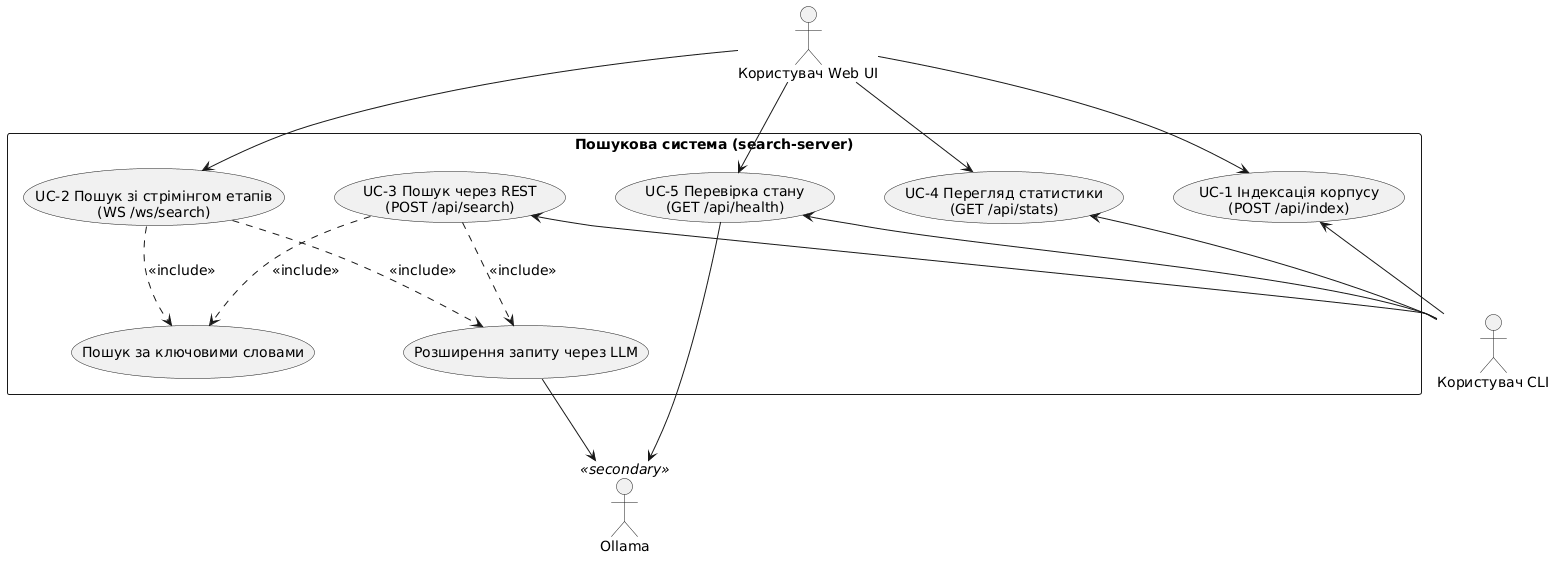

The diagram above was rendered by PlantUML. Its source (embedded in the PNG):
@startuml use_case
skinparam packageStyle rectangle
skinparam shadowing false
skinparam defaultFontSize 14
skinparam nodesep 50
skinparam ranksep 70
actor "Користувач Web UI" as WebUser
actor "Користувач CLI" as CliUser
actor "Ollama" as Ollama <<secondary>>
rectangle "Пошукова система (search-server)" {
  usecase "UC-2 Пошук зі стрімінгом етапів\n(WS /ws/search)" as UC2
  usecase "UC-1 Індексація корпусу\n(POST /api/index)" as UC1
  usecase "UC-4 Перегляд статистики\n(GET /api/stats)" as UC4
  usecase "UC-5 Перевірка стану\n(GET /api/health)" as UC5
  usecase "UC-3 Пошук через REST\n(POST /api/search)" as UC3
  usecase "Розширення запиту через LLM" as UCExp
  usecase "Пошук за ключовими словами" as UCKw
}
WebUser -down-> UC2
WebUser -down-> UC1
WebUser -down-> UC4
WebUser -down-> UC5
CliUser -up-> UC1
CliUser -up-> UC4
CliUser -up-> UC5
CliUser -up-> UC3
UC2 ..> UCExp : <<include>>
UC2 ..> UCKw : <<include>>
UC3 ..> UCExp : <<include>>
UC3 ..> UCKw : <<include>>
UCExp --> Ollama
UC5 --> Ollama
@enduml